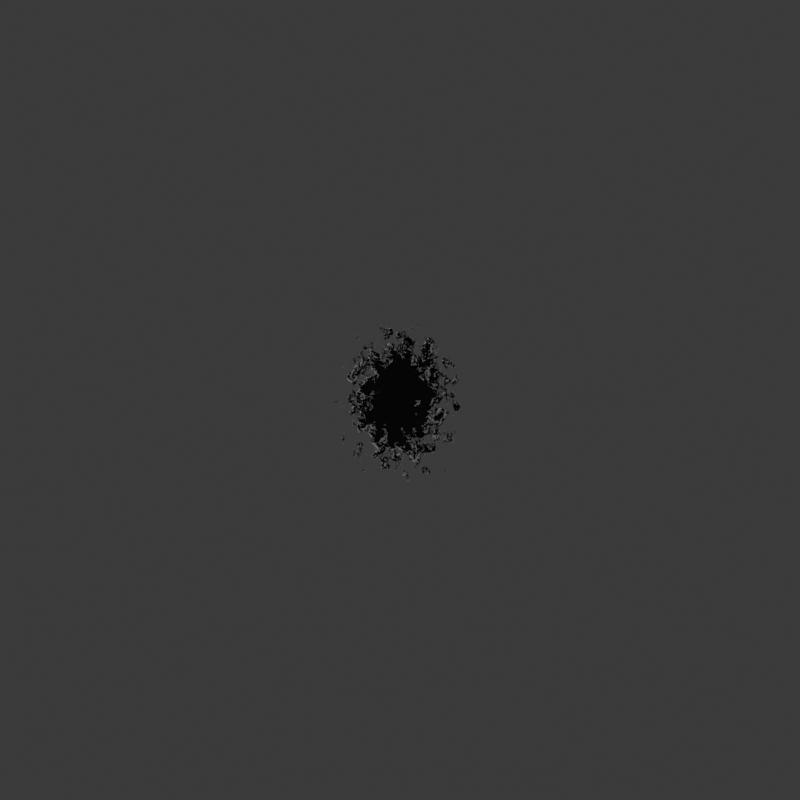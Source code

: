 # Source: spalling.blend  (saved by Blender 4.3.34; exported with 4.5.12 LTS)
import bpy
from mathutils import Matrix  # noqa: F401  (used for matrix-valued properties, if any)

bpy.ops.wm.read_factory_settings(use_empty=True)
scene = bpy.context.scene
scene.name = 'Scene'

# ---- materials (node trees are filled in below, after node groups)
mat_spallingplane = bpy.data.materials.new('SpallingPlane')

# ---- material node trees
mat_spallingplane.use_nodes = True; mat_spallingplane.node_tree.nodes.clear()
_N = mat_spallingplane.node_tree.nodes; _L = mat_spallingplane.node_tree.links
n0 = _N.new('ShaderNodeTexCoord'); n0.name = 'Texture Coordinate'; n0.location = (-1083, -232)
n1 = _N.new('ShaderNodeBsdfPrincipled'); n1.name = 'Principled BSDF'; n1.location = (320, -112)
n2 = _N.new('ShaderNodeOutputMaterial'); n2.name = 'Material Output'; n2.location = (170, -67)
n3 = _N.new('ShaderNodeTexGradient'); n3.name = 'Gradient Texture'; n3.location = (-427, -276)
n3.gradient_type = 'SPHERICAL'
n4 = _N.new('ShaderNodeTexNoise'); n4.name = 'Noise Texture'; n4.location = (-469, -422)
n4.inputs[2].default_value = 9.118
n4.inputs[3].default_value = 10.0
n5 = _N.new('ShaderNodeMapping'); n5.name = 'Mapping'; n5.location = (-673, -318)
n5.inputs[3].default_value = (1.151, 0.9017, 2.0)
n6 = _N.new('ShaderNodeValue'); n6.name = 'Value'; n6.location = (-1100, -594)
n6.outputs[0].default_value = 2.531
n7 = _N.new('ShaderNodeVectorMath'); n7.name = 'Vector Math'; n7.location = (-871, -472)
n7.operation = 'MULTIPLY'
n8 = _N.new('ShaderNodeMath'); n8.name = 'Math'; n8.location = (278, -67)
n8.operation = 'MULTIPLY'
n8.use_clamp = True
n8.inputs[1].default_value = 0.8
n9 = _N.new('ShaderNodeMath'); n9.name = 'Math.001'; n9.location = (-227, -36)
n9.operation = 'SUBTRACT'
n10 = _N.new('ShaderNodeValToRGB'); n10.name = 'Color Ramp'; n10.location = (439, -44)
while len(n10.color_ramp.elements) > 1: n10.color_ramp.elements.remove(n10.color_ramp.elements[-1])
n10.color_ramp.elements[0].position = 0.01199; n10.color_ramp.elements[0].color = (1.0, 1.0, 1.0, 1.0)
_e = n10.color_ramp.elements.new(0.08666); _e.color = (0.0, 0.0, 0.0, 1.0)
n11 = _N.new('ShaderNodeInvert'); n11.name = 'Invert Color'; n11.location = (-383, -15)
n12 = _N.new('ShaderNodeValToRGB'); n12.name = 'Color Ramp.001'; n12.location = (401, -70)
while len(n12.color_ramp.elements) > 1: n12.color_ramp.elements.remove(n12.color_ramp.elements[-1])
n12.color_ramp.elements[0].position = 0.1; n12.color_ramp.elements[0].color = (0.5954, 0.5954, 0.5954, 1.0)
_e = n12.color_ramp.elements.new(0.1857); _e.color = (0.0, 0.0, 0.0, 1.0)
n13 = _N.new('ShaderNodeTexNoise'); n13.name = 'Noise Texture.001'; n13.location = (-90, -481)
n13.inputs[2].default_value = 79.32
n14 = _N.new('ShaderNodeValToRGB'); n14.name = 'Color Ramp.002'; n14.location = (233, -31)
while len(n14.color_ramp.elements) > 1: n14.color_ramp.elements.remove(n14.color_ramp.elements[-1])
n14.color_ramp.elements[0].position = 0.0; n14.color_ramp.elements[0].color = (0.0, 0.0, 0.0, 1.0)
_e = n14.color_ramp.elements.new(1.0); _e.color = (1.0, 1.0, 1.0, 1.0)
n15 = _N.new('ShaderNodeMath'); n15.name = 'Math.002'; n15.location = (311, -31)
n15.operation = 'MULTIPLY'
n15.inputs[1].default_value = 1.0
n16 = _N.new('ShaderNodeBump'); n16.name = 'Bump'; n16.location = (420, -6)
n16.inputs[1].default_value = 1.0
n16.inputs[2].default_value = 1.0
n17 = _N.new('ShaderNodeBump'); n17.name = 'Bump.001'; n17.location = (-231, -3)
n17.inputs[1].default_value = 1.0
n17.inputs[2].default_value = 1.0
_L.new(n5.outputs[0], n4.inputs[0])
_L.new(n0.outputs[3], n7.inputs[0])
_L.new(n6.outputs[0], n7.inputs[1])
_L.new(n4.outputs[0], n8.inputs[0])
_L.new(n4.outputs[0], n9.inputs[1])
_L.new(n3.outputs[0], n9.inputs[0])
_L.new(n9.outputs[0], n10.inputs[0])
_L.new(n10.outputs[0], n1.inputs[0])
_L.new(n10.outputs[0], n11.inputs[1])
_L.new(n11.outputs[0], n1.inputs[4])
_L.new(n9.outputs[0], n12.inputs[0])
_L.new(n13.outputs[1], n14.inputs[0])
_L.new(n14.outputs[0], n15.inputs[0])
_L.new(n15.outputs[0], n16.inputs[3])
_L.new(n16.outputs[0], n17.inputs[4])
_L.new(n12.outputs[0], n17.inputs[3])
_L.new(n17.outputs[0], n1.inputs[5])
_L.new(n1.outputs[0], n2.inputs[0])
_L.new(n5.outputs[0], n3.inputs[0])
_L.new(n7.outputs[0], n5.inputs[0])
n2.is_active_output = True

# ---- world
world_world = bpy.data.worlds.new('World'); scene.world = world_world
world_world.use_nodes = True; world_world.node_tree.nodes.clear()
_N = world_world.node_tree.nodes; _L = world_world.node_tree.links
n0 = _N.new('ShaderNodeOutputWorld'); n0.name = 'World Output'; n0.location = (300, 300)
n1 = _N.new('ShaderNodeBackground'); n1.name = 'Background'; n1.location = (10, 300)
n1.inputs[0].default_value = (0.05088, 0.05088, 0.05088, 1.0)
_L.new(n1.outputs[0], n0.inputs[0])
n0.is_active_output = True
world_world.color = (0.05088, 0.05088, 0.05088)
world_world.sun_shadow_jitter_overblur = 0.0

# ---- cameras
cam_camera_001 = bpy.data.cameras.new('Camera.001')
cam_camera_001.sensor_fit = 'VERTICAL'
cam_camera_001.sensor_height = 36.0

# ---- lights
light_sun = bpy.data.lights.new('Sun', 'SUN')
light_sun.energy = 2.0

# ---- meshes
me_plane_002 = bpy.data.meshes.new('Plane.002')
me_plane_002.from_pydata([(-1.0, -1.0, 0.0), (1.0, -1.0, 0.0), (-1.0, 1.0, 0.0), (1.0, 1.0, 0.0)], [], [(0, 1, 3, 2)])
_uv = me_plane_002.uv_layers.new(name='UVMap')
_uv.uv.foreach_set('vector', [0.0, 0.0, 1.0, 0.0, 1.0, 1.0, 0.0, 1.0])
me_plane_002.materials.append(mat_spallingplane)
me_plane_002.update()

# ---- objects
ob_spallingplane = bpy.data.objects.new('SpallingPlane', me_plane_002)
ob_spallinglight = bpy.data.objects.new('SpallingLight', light_sun)
ob_spallingcamera = bpy.data.objects.new('SpallingCamera', cam_camera_001)

# ---- transforms, parenting, visibility, modifiers, constraints
ob_spallingplane.location = (0.0, 0.0, 0.0)
_m = ob_spallingplane.modifiers.new('Subdivision', 'SUBSURF')
_m.subdivision_type = 'SIMPLE'
_m.levels = 10
_m.render_levels = 10
ob_spallinglight.location = (0.0, 0.0, 4.0)
ob_spallingcamera.location = (0.0, 0.0, 3.5)

# ---- collection membership
scene.collection.objects.link(ob_spallingplane)
scene.collection.objects.link(ob_spallinglight)
scene.collection.objects.link(ob_spallingcamera)

# ---- scene / render settings (as saved in the file)
scene.camera = ob_spallingcamera
scene.frame_start = 1; scene.frame_end = 250; scene.frame_set(1)
scene.render.engine = 'CYCLES'
scene.render.resolution_x = 1024
scene.render.resolution_y = 1024
bpy.context.view_layer.update()
